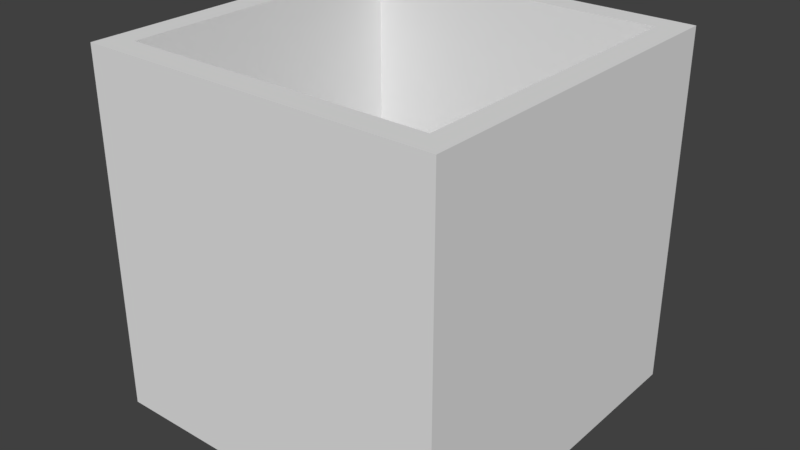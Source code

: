 # Source: CubeContainer.blend  (saved by Blender 2.79.0; exported with 4.5.12 LTS)
import bpy
from mathutils import Matrix  # noqa: F401  (used for matrix-valued properties, if any)

bpy.ops.wm.read_factory_settings(use_empty=True)
scene = bpy.context.scene
scene.name = 'Scene'

# ---- collections
col_collection_1 = bpy.data.collections.new('Collection 1'); scene.collection.children.link(col_collection_1)

# ---- materials (node trees are filled in below, after node groups)
mat_material = bpy.data.materials.new('Material')
mat_material.alpha_threshold = 0.0
mat_material.use_transparent_shadow = False
mat_material.roughness = 0.5
mat_material.line_color = (0.0, 0.0, 0.0, 1.0)

# ---- material node trees

# ---- world
world_world = bpy.data.worlds.new('World'); scene.world = world_world
world_world.color = (0.05088, 0.05088, 0.05088)
world_world.use_sun_shadow = False
world_world.sun_shadow_jitter_overblur = 0.0
world_world.cycles.sampling_method = 'MANUAL'

# ---- meshes
me_cube = bpy.data.meshes.new('Cube')
me_cube.from_pydata([(1.0, 1.0, -1.0), (1.0, -1.0, -1.0), (-1.0, -1.0, -1.0), (-1.0, 1.0, -1.0), (0.8604, 0.8604, 1.0), (0.8604, -0.8604, 1.0), (-0.8604, -0.8604, 1.0), (-0.8604, 0.8604, 1.0), (1.0, 1.0, 1.0), (1.0, -1.0, 1.0), (-1.0, 1.0, 1.0), (-1.0, -1.0, 1.0), (0.8604, 0.8604, -0.8598), (0.8604, -0.8604, -0.8598), (-0.8604, -0.8604, -0.8598), (-0.8604, 0.8604, -0.8598)], [], [(0, 1, 2, 3), (7, 6, 14, 15), (0, 8, 9, 1), (1, 9, 11, 2), (2, 11, 10, 3), (8, 0, 3, 10), (4, 5, 9, 8), (7, 4, 8, 10), (5, 6, 11, 9), (6, 7, 10, 11), (12, 15, 14, 13), (4, 7, 15, 12), (6, 5, 13, 14), (5, 4, 12, 13)])
me_cube.materials.append(mat_material)
me_cube.use_remesh_preserve_volume = False
me_cube.use_remesh_preserve_attributes = False
me_cube.use_mirror_vertex_groups = False
me_cube.update()

# ---- objects
ob_cube = bpy.data.objects.new('Cube', me_cube)

# ---- transforms, parenting, visibility, modifiers, constraints
ob_cube.location = (0.0, 0.0, 0.0)
ob_cube.lock_rotations_4d = False
ob_cube.empty_display_type = 'ARROWS'
ob_cube.lineart.crease_threshold = 0.0

# ---- collection membership
col_collection_1.objects.link(ob_cube)

# ---- scene / render settings (as saved in the file)
scene.frame_start = 1; scene.frame_end = 250; scene.frame_set(1)
scene.render.engine = 'BLENDER_EEVEE_NEXT'
scene.render.resolution_percentage = 50
scene.render.dither_intensity = 0.0
scene.cycles.use_denoising = False
scene.cycles.samples = 128
scene.cycles.sampling_pattern = 'TABULATED_SOBOL'
scene.cycles.use_adaptive_sampling = False
scene.cycles.use_light_tree = False
scene.cycles.blur_glossy = 0.0
scene.cycles.sample_clamp_indirect = 0.0
scene.view_settings.view_transform = 'Standard'
bpy.context.view_layer.update()

# ---- added for rendering (the .blend has no active camera and no usable light): camera, sun
cam_auto = bpy.data.cameras.new('AutoCamera')
cam_auto.lens = 50.0
cam_auto.sensor_width = 36.0
cam_auto.clip_end = 1000.0
ob_auto_camera = bpy.data.objects.new('AutoCamera', cam_auto)
scene.collection.objects.link(ob_auto_camera)
ob_auto_camera.location = (3.20507, -3.84609, 2.56406)
ob_auto_camera.rotation_euler = (1.09748, -7.21219e-08, 0.694738)
scene.camera = ob_auto_camera
light_auto_sun = bpy.data.lights.new('AutoSun', 'SUN')
light_auto_sun.energy = 3.0
light_auto_sun.angle = 0.0523599
ob_auto_sun = bpy.data.objects.new('AutoSun', light_auto_sun)
scene.collection.objects.link(ob_auto_sun)
ob_auto_sun.rotation_euler = (0.872665, 0.174533, 0.523599)
bpy.context.view_layer.update()
